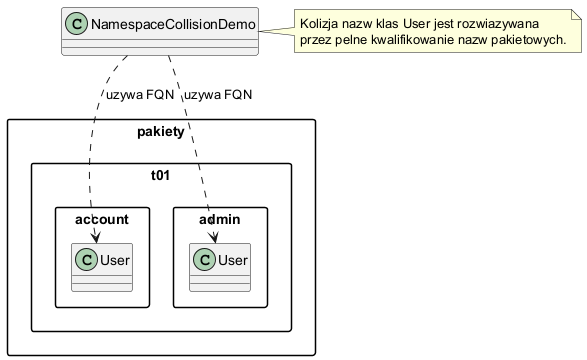

The diagram above was rendered by PlantUML. Its source (embedded in the PNG):
@startuml
skinparam packageStyle rectangle

package "pakiety.t01.account" {
  class "User" as AccountUser
}

package "pakiety.t01.admin" {
  class "User" as AdminUser
}

class NamespaceCollisionDemo
NamespaceCollisionDemo ..> AccountUser : uzywa FQN
NamespaceCollisionDemo ..> AdminUser : uzywa FQN

note right of NamespaceCollisionDemo
Kolizja nazw klas User jest rozwiazywana
przez pelne kwalifikowanie nazw pakietowych.
end note
@enduml